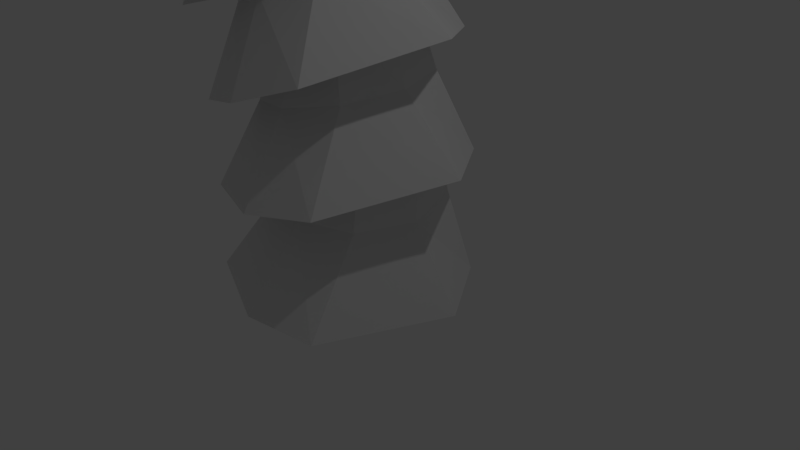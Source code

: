 # Source: tree.blend  (saved by Blender 2.79.0; exported with 4.5.12 LTS)
import bpy
from mathutils import Matrix  # noqa: F401  (used for matrix-valued properties, if any)

bpy.ops.wm.read_factory_settings(use_empty=True)
scene = bpy.context.scene
scene.name = 'Scene'

# ---- collections
col_collection_1 = bpy.data.collections.new('Collection 1'); scene.collection.children.link(col_collection_1)

# ---- world
world_world = bpy.data.worlds.new('World'); scene.world = world_world
world_world.color = (0.05088, 0.05088, 0.05088)
world_world.use_sun_shadow = False
world_world.sun_shadow_jitter_overblur = 0.0
world_world.cycles.sampling_method = 'MANUAL'

# ---- cameras
cam_camera = bpy.data.cameras.new('Camera')
cam_camera.clip_end = 100.0
cam_camera.lens = 35.0
cam_camera.sensor_width = 32.0
cam_camera.sensor_height = 18.0
cam_camera.ortho_scale = 7.314
cam_camera.dof.focus_distance = 0.0
cam_camera.dof.aperture_fstop = 128.0

# ---- lights
light_lamp = bpy.data.lights.new('Lamp', 'POINT')
light_lamp.transmission_factor = 0.0
light_lamp.cutoff_distance = 30.0
light_lamp.energy = 100.0
light_lamp.shadow_buffer_clip_start = 1.001
light_lamp.shadow_soft_size = 0.1
light_lamp.shadow_maximum_resolution = 0.006
light_lamp.use_absolute_resolution = True

# ---- meshes
me_cube_017 = bpy.data.meshes.new('Cube.017')
me_cube_017.from_pydata([(-1.041, -1.009, 0.07466), (-1.041, -1.009, 0.1784), (-1.041, 0.2898, 0.07466), (-1.041, 0.2898, 0.1784), (1.384, -0.4179, -0.1868), (1.384, -0.4179, -0.08309), (1.175, 1.146, -0.05838), (1.175, 1.146, 0.04537), (-0.4774, -0.008874, -0.05972), (-0.4774, -0.008874, -0.1635)], [], [(0, 1, 3, 2), (2, 3, 7, 6), (6, 7, 8, 5, 4, 9), (4, 5, 1, 0), (2, 6, 9, 4, 0), (7, 3, 1, 5, 8)])
me_cube_017.use_remesh_preserve_volume = False
me_cube_017.use_remesh_preserve_attributes = False
me_cube_017.use_mirror_vertex_groups = False
me_cube_017.update()
me_cube_013 = bpy.data.meshes.new('Cube.013')
me_cube_013.from_pydata([(-1.0, -1.0, -1.0), (-1.0, -1.0, 1.0), (-1.0, 1.0, -1.0), (-1.0, 1.0, 1.0), (1.0, -1.0, -1.0), (1.0, -1.0, 1.0), (1.0, 1.0, -1.0), (1.0, 1.0, 1.0)], [], [(0, 1, 3, 2), (2, 3, 7, 6), (6, 7, 5, 4), (4, 5, 1, 0), (2, 6, 4, 0), (7, 3, 1, 5)])
me_cube_013.use_remesh_preserve_volume = False
me_cube_013.use_remesh_preserve_attributes = False
me_cube_013.use_mirror_vertex_groups = False
me_cube_013.update()
me_cube_005 = bpy.data.meshes.new('Cube.005')
me_cube_005.from_pydata([(-1.311, -1.23, -1.0), (-0.672, -0.458, 1.0), (-1.0, 1.0, -1.0), (-0.6312, 0.4798, 1.0), (1.0, -1.633, -1.0), (0.6459, -0.544, 1.0), (1.0, 1.0, -1.0), (0.6049, 0.7212, 1.0), (-1.53, 0.0, -1.0), (-0.7548, -0.7574, 0.0), (-0.8089, 0.0, 1.0), (-0.8425, 0.5502, 0.0), (0.0, 1.458, -1.0), (0.0, 1.0, 1.0), (0.6138, 0.9343, 0.0), (1.669, 0.0, -1.0), (1.0, 0.0, 1.0), (0.7295, -0.7442, 0.0), (0.0, -1.791, -1.0), (0.0, -0.5279, 1.0), (0.0, 0.0, 1.0), (0.0, 0.0, -0.3382), (0.0, -1.0, 0.0), (1.0, 0.0, 0.0), (0.0, 1.0, 0.0), (-1.0, 0.0, 0.0)], [], [(25, 10, 3, 11), (24, 13, 7, 14), (23, 16, 5, 17), (22, 19, 1, 9), (21, 15, 4, 18), (20, 10, 1, 19), (16, 20, 19, 5), (7, 13, 20, 16), (13, 3, 10, 20), (8, 21, 18, 0), (2, 12, 21, 8), (12, 6, 15, 21), (18, 22, 9, 0), (4, 17, 22, 18), (17, 5, 19, 22), (15, 23, 17, 4), (6, 14, 23, 15), (14, 7, 16, 23), (12, 24, 14, 6), (2, 11, 24, 12), (11, 3, 13, 24), (8, 25, 11, 2), (0, 9, 25, 8), (9, 1, 10, 25)])
me_cube_005.use_remesh_preserve_volume = False
me_cube_005.use_remesh_preserve_attributes = False
me_cube_005.use_mirror_vertex_groups = False
me_cube_005.update()
me_cube_006 = bpy.data.meshes.new('Cube.006')
me_cube_006.from_pydata([(-1.311, -1.23, -1.0), (-0.672, -0.458, 1.0), (-1.0, 1.0, -1.0), (-0.6312, 0.4798, 1.0), (1.0, -1.633, -1.0), (0.6459, -0.544, 1.0), (1.0, 1.0, -1.0), (0.6049, 0.7212, 1.0), (-1.53, 0.0, -1.0), (-0.7548, -0.7574, 0.0), (-0.8089, 0.0, 1.0), (-0.8425, 0.5502, 0.0), (0.0, 1.458, -1.0), (0.0, 1.0, 1.0), (0.6138, 0.9343, 0.0), (1.669, 0.0, -1.0), (1.0, 0.0, 1.0), (0.7295, -0.7442, 0.0), (0.0, -1.791, -1.0), (0.0, -0.5279, 1.0), (0.0, 0.0, 1.0), (0.0, 0.0, -0.3382), (0.0, -1.0, 0.0), (1.0, 0.0, 0.0), (0.0, 1.0, 0.0), (-1.0, 0.0, 0.0)], [], [(25, 10, 3, 11), (24, 13, 7, 14), (23, 16, 5, 17), (22, 19, 1, 9), (21, 15, 4, 18), (20, 10, 1, 19), (16, 20, 19, 5), (7, 13, 20, 16), (13, 3, 10, 20), (8, 21, 18, 0), (2, 12, 21, 8), (12, 6, 15, 21), (18, 22, 9, 0), (4, 17, 22, 18), (17, 5, 19, 22), (15, 23, 17, 4), (6, 14, 23, 15), (14, 7, 16, 23), (12, 24, 14, 6), (2, 11, 24, 12), (11, 3, 13, 24), (8, 25, 11, 2), (0, 9, 25, 8), (9, 1, 10, 25)])
me_cube_006.use_remesh_preserve_volume = False
me_cube_006.use_remesh_preserve_attributes = False
me_cube_006.use_mirror_vertex_groups = False
me_cube_006.update()
me_cube_007 = bpy.data.meshes.new('Cube.007')
me_cube_007.from_pydata([(-1.311, -1.23, -1.0), (-0.672, -0.458, 1.0), (-1.0, 1.0, -1.0), (-0.6312, 0.4798, 1.0), (1.0, -1.633, -1.0), (0.6459, -0.544, 1.0), (1.0, 1.0, -1.0), (0.6049, 0.7212, 1.0), (-1.53, 0.0, -1.0), (-0.7548, -0.7574, 0.0), (-0.8089, 0.0, 1.0), (-0.8425, 0.5502, 0.0), (0.0, 1.458, -1.0), (0.0, 1.0, 1.0), (0.6138, 0.9343, 0.0), (1.669, 0.0, -1.0), (1.0, 0.0, 1.0), (0.7295, -0.7442, 0.0), (0.0, -1.791, -1.0), (0.0, -0.5279, 1.0), (0.0, 0.0, 1.0), (0.0, 0.0, -0.3382), (0.0, -1.0, 0.0), (1.0, 0.0, 0.0), (0.0, 1.0, 0.0), (-1.0, 0.0, 0.0)], [], [(25, 10, 3, 11), (24, 13, 7, 14), (23, 16, 5, 17), (22, 19, 1, 9), (21, 15, 4, 18), (20, 10, 1, 19), (16, 20, 19, 5), (7, 13, 20, 16), (13, 3, 10, 20), (8, 21, 18, 0), (2, 12, 21, 8), (12, 6, 15, 21), (18, 22, 9, 0), (4, 17, 22, 18), (17, 5, 19, 22), (15, 23, 17, 4), (6, 14, 23, 15), (14, 7, 16, 23), (12, 24, 14, 6), (2, 11, 24, 12), (11, 3, 13, 24), (8, 25, 11, 2), (0, 9, 25, 8), (9, 1, 10, 25)])
me_cube_007.use_remesh_preserve_volume = False
me_cube_007.use_remesh_preserve_attributes = False
me_cube_007.use_mirror_vertex_groups = False
me_cube_007.update()
me_cube_008 = bpy.data.meshes.new('Cube.008')
me_cube_008.from_pydata([(-1.311, -1.23, -1.0), (-0.672, -0.458, 1.0), (-1.0, 1.0, -1.0), (-0.6312, 0.4798, 1.0), (1.0, -1.633, -1.0), (0.6459, -0.544, 1.0), (1.0, 1.0, -1.0), (0.6049, 0.7212, 1.0), (-1.53, 0.0, -1.0), (-0.7548, -0.7574, 0.0), (-0.8089, 0.0, 1.0), (-0.8425, 0.5502, 0.0), (0.0, 1.458, -1.0), (0.0, 1.0, 1.0), (0.6138, 0.9343, 0.0), (1.669, 0.0, -1.0), (1.0, 0.0, 1.0), (0.7295, -0.7442, 0.0), (0.0, -1.791, -1.0), (0.0, -0.5279, 1.0), (0.0, 0.0, 1.0), (0.0, 0.0, -0.3382), (0.0, -1.0, 0.0), (1.0, 0.0, 0.0), (0.0, 1.0, 0.0), (-1.0, 0.0, 0.0)], [], [(25, 10, 3, 11), (24, 13, 7, 14), (23, 16, 5, 17), (22, 19, 1, 9), (21, 15, 4, 18), (20, 10, 1, 19), (16, 20, 19, 5), (7, 13, 20, 16), (13, 3, 10, 20), (8, 21, 18, 0), (2, 12, 21, 8), (12, 6, 15, 21), (18, 22, 9, 0), (4, 17, 22, 18), (17, 5, 19, 22), (15, 23, 17, 4), (6, 14, 23, 15), (14, 7, 16, 23), (12, 24, 14, 6), (2, 11, 24, 12), (11, 3, 13, 24), (8, 25, 11, 2), (0, 9, 25, 8), (9, 1, 10, 25)])
me_cube_008.use_remesh_preserve_volume = False
me_cube_008.use_remesh_preserve_attributes = False
me_cube_008.use_mirror_vertex_groups = False
me_cube_008.update()
me_cube_009 = bpy.data.meshes.new('Cube.009')
me_cube_009.from_pydata([(-1.311, -1.23, -1.0), (-0.672, -0.458, 1.0), (-1.0, 1.0, -1.0), (-0.6312, 0.4798, 1.0), (1.0, -1.633, -1.0), (0.6459, -0.544, 1.0), (1.0, 1.0, -1.0), (0.6049, 0.7212, 1.0), (-1.53, 0.0, -1.0), (-0.7548, -0.7574, 0.0), (-0.8089, 0.0, 1.0), (-0.8425, 0.5502, 0.0), (0.0, 1.458, -1.0), (0.0, 1.0, 1.0), (0.6138, 0.9343, 0.0), (1.669, 0.0, -1.0), (1.0, 0.0, 1.0), (0.7295, -0.7442, 0.0), (0.0, -1.791, -1.0), (0.0, -0.5279, 1.0), (0.0, 0.0, 1.0), (0.0, 0.0, -0.3382), (0.0, -1.0, 0.0), (1.0, 0.0, 0.0), (0.0, 1.0, 0.0), (-1.0, 0.0, 0.0)], [], [(25, 10, 3, 11), (24, 13, 7, 14), (23, 16, 5, 17), (22, 19, 1, 9), (21, 15, 4, 18), (20, 10, 1, 19), (16, 20, 19, 5), (7, 13, 20, 16), (13, 3, 10, 20), (8, 21, 18, 0), (2, 12, 21, 8), (12, 6, 15, 21), (18, 22, 9, 0), (4, 17, 22, 18), (17, 5, 19, 22), (15, 23, 17, 4), (6, 14, 23, 15), (14, 7, 16, 23), (12, 24, 14, 6), (2, 11, 24, 12), (11, 3, 13, 24), (8, 25, 11, 2), (0, 9, 25, 8), (9, 1, 10, 25)])
me_cube_009.use_remesh_preserve_volume = False
me_cube_009.use_remesh_preserve_attributes = False
me_cube_009.use_mirror_vertex_groups = False
me_cube_009.update()
me_cube_010 = bpy.data.meshes.new('Cube.010')
me_cube_010.from_pydata([(-1.311, -1.23, -1.0), (-0.672, -0.458, 1.0), (-1.0, 1.0, -1.0), (-0.6312, 0.4798, 1.0), (1.0, -1.633, -1.0), (0.6459, -0.544, 1.0), (1.0, 1.0, -1.0), (0.6049, 0.7212, 1.0), (-1.53, 0.0, -1.0), (-0.7548, -0.7574, 0.0), (-0.8089, 0.0, 1.0), (-0.8425, 0.5502, 0.0), (0.0, 1.458, -1.0), (0.0, 1.0, 1.0), (0.6138, 0.9343, 0.0), (1.669, 0.0, -1.0), (1.0, 0.0, 1.0), (0.7295, -0.7442, 0.0), (0.0, -1.791, -1.0), (0.0, -0.5279, 1.0), (0.0, 0.0, 1.0), (0.0, 0.0, -0.3382), (0.0, -1.0, 0.0), (1.0, 0.0, 0.0), (0.0, 1.0, 0.0), (-1.0, 0.0, 0.0)], [], [(25, 10, 3, 11), (24, 13, 7, 14), (23, 16, 5, 17), (22, 19, 1, 9), (21, 15, 4, 18), (20, 10, 1, 19), (16, 20, 19, 5), (7, 13, 20, 16), (13, 3, 10, 20), (8, 21, 18, 0), (2, 12, 21, 8), (12, 6, 15, 21), (18, 22, 9, 0), (4, 17, 22, 18), (17, 5, 19, 22), (15, 23, 17, 4), (6, 14, 23, 15), (14, 7, 16, 23), (12, 24, 14, 6), (2, 11, 24, 12), (11, 3, 13, 24), (8, 25, 11, 2), (0, 9, 25, 8), (9, 1, 10, 25)])
me_cube_010.use_remesh_preserve_volume = False
me_cube_010.use_remesh_preserve_attributes = False
me_cube_010.use_mirror_vertex_groups = False
me_cube_010.update()
me_cube_011 = bpy.data.meshes.new('Cube.011')
me_cube_011.from_pydata([(-1.311, -1.23, -1.0), (-0.672, -0.458, 1.0), (-1.0, 1.0, -1.0), (-0.6312, 0.4798, 1.0), (1.0, -1.633, -1.0), (0.6459, -0.544, 1.0), (1.0, 1.0, -1.0), (0.6049, 0.7212, 1.0), (-1.53, 0.0, -1.0), (-0.7548, -0.7574, 0.0), (-0.8089, 0.0, 1.0), (-0.8425, 0.5502, 0.0), (0.0, 1.458, -1.0), (0.0, 1.0, 1.0), (0.6138, 0.9343, 0.0), (1.669, 0.0, -1.0), (1.0, 0.0, 1.0), (0.7295, -0.7442, 0.0), (0.0, -1.791, -1.0), (0.0, -0.5279, 1.0), (0.0, 0.0, 1.0), (0.0, 0.0, -0.3382), (0.0, -1.0, 0.0), (1.0, 0.0, 0.0), (0.0, 1.0, 0.0), (-1.0, 0.0, 0.0)], [], [(25, 10, 3, 11), (24, 13, 7, 14), (23, 16, 5, 17), (22, 19, 1, 9), (21, 15, 4, 18), (20, 10, 1, 19), (16, 20, 19, 5), (7, 13, 20, 16), (13, 3, 10, 20), (8, 21, 18, 0), (2, 12, 21, 8), (12, 6, 15, 21), (18, 22, 9, 0), (4, 17, 22, 18), (17, 5, 19, 22), (15, 23, 17, 4), (6, 14, 23, 15), (14, 7, 16, 23), (12, 24, 14, 6), (2, 11, 24, 12), (11, 3, 13, 24), (8, 25, 11, 2), (0, 9, 25, 8), (9, 1, 10, 25)])
me_cube_011.use_remesh_preserve_volume = False
me_cube_011.use_remesh_preserve_attributes = False
me_cube_011.use_mirror_vertex_groups = False
me_cube_011.update()
me_cube_012 = bpy.data.meshes.new('Cube.012')
me_cube_012.from_pydata([(-1.311, -1.23, -1.0), (-0.672, -0.458, 1.0), (-1.0, 1.0, -1.0), (-0.6312, 0.4798, 1.0), (1.0, -1.633, -1.0), (0.6459, -0.544, 1.0), (1.0, 1.0, -1.0), (0.6049, 0.7212, 1.0), (-1.53, 0.0, -1.0), (-0.7548, -0.7574, 0.0), (-0.8089, 0.0, 1.0), (-0.8425, 0.5502, 0.0), (0.0, 1.458, -1.0), (0.0, 1.0, 1.0), (0.6138, 0.9343, 0.0), (1.669, 0.0, -1.0), (1.0, 0.0, 1.0), (0.7295, -0.7442, 0.0), (0.0, -1.791, -1.0), (0.0, -0.5279, 1.0), (0.0, 0.0, 1.0), (0.0, 0.0, -0.3382), (0.0, -1.0, 0.0), (1.0, 0.0, 0.0), (0.0, 1.0, 0.0), (-1.0, 0.0, 0.0)], [], [(25, 10, 3, 11), (24, 13, 7, 14), (23, 16, 5, 17), (22, 19, 1, 9), (21, 15, 4, 18), (20, 10, 1, 19), (16, 20, 19, 5), (7, 13, 20, 16), (13, 3, 10, 20), (8, 21, 18, 0), (2, 12, 21, 8), (12, 6, 15, 21), (18, 22, 9, 0), (4, 17, 22, 18), (17, 5, 19, 22), (15, 23, 17, 4), (6, 14, 23, 15), (14, 7, 16, 23), (12, 24, 14, 6), (2, 11, 24, 12), (11, 3, 13, 24), (8, 25, 11, 2), (0, 9, 25, 8), (9, 1, 10, 25)])
me_cube_012.use_remesh_preserve_volume = False
me_cube_012.use_remesh_preserve_attributes = False
me_cube_012.use_mirror_vertex_groups = False
me_cube_012.update()
me_cube_014 = bpy.data.meshes.new('Cube.014')
me_cube_014.from_pydata([(-1.0, -1.0, -1.0), (-1.0, -1.0, 1.0), (-1.0, 1.0, -1.0), (-1.0, 1.0, 1.0), (1.0, -1.0, -1.0), (1.0, -1.0, 1.0), (1.0, 1.0, -1.0), (1.0, 1.0, 1.0)], [], [(0, 1, 3, 2), (2, 3, 7, 6), (6, 7, 5, 4), (4, 5, 1, 0), (2, 6, 4, 0), (7, 3, 1, 5)])
me_cube_014.use_remesh_preserve_volume = False
me_cube_014.use_remesh_preserve_attributes = False
me_cube_014.use_mirror_vertex_groups = False
me_cube_014.update()
me_cube_015 = bpy.data.meshes.new('Cube.015')
me_cube_015.from_pydata([(-1.0, -1.0, -1.0), (-1.0, -1.0, 1.0), (-1.0, 1.0, -1.0), (-1.0, 1.0, 1.0), (1.0, -1.0, -1.0), (1.0, -1.0, 1.0), (1.0, 1.0, -1.0), (1.0, 1.0, 1.0)], [], [(0, 1, 3, 2), (2, 3, 7, 6), (6, 7, 5, 4), (4, 5, 1, 0), (2, 6, 4, 0), (7, 3, 1, 5)])
me_cube_015.use_remesh_preserve_volume = False
me_cube_015.use_remesh_preserve_attributes = False
me_cube_015.use_mirror_vertex_groups = False
me_cube_015.update()
me_cube_018 = bpy.data.meshes.new('Cube.018')
me_cube_018.from_pydata([(-1.041, -1.009, 0.07466), (-1.041, -1.009, 0.1784), (-1.041, 0.2898, 0.07466), (-1.041, 0.2898, 0.1784), (1.384, -0.4179, -0.1868), (1.384, -0.4179, -0.08309), (1.175, 1.146, -0.05838), (1.175, 1.146, 0.04537), (-0.4774, -0.008874, -0.05972), (-0.4774, -0.008874, -0.1635)], [], [(0, 1, 3, 2), (2, 3, 7, 6), (6, 7, 8, 5, 4, 9), (4, 5, 1, 0), (2, 6, 9, 4, 0), (7, 3, 1, 5, 8)])
me_cube_018.use_remesh_preserve_volume = False
me_cube_018.use_remesh_preserve_attributes = False
me_cube_018.use_mirror_vertex_groups = False
me_cube_018.update()
me_cube_019 = bpy.data.meshes.new('Cube.019')
me_cube_019.from_pydata([(-1.041, -1.009, 0.07466), (-1.041, -1.009, 0.1784), (-1.041, 0.2898, 0.07466), (-1.041, 0.2898, 0.1784), (1.384, -0.4179, -0.1868), (1.384, -0.4179, -0.08309), (1.175, 1.146, -0.05838), (1.175, 1.146, 0.04537), (-0.4774, -0.008874, -0.05972), (-0.4774, -0.008874, -0.1635)], [], [(0, 1, 3, 2), (2, 3, 7, 6), (6, 7, 8, 5, 4, 9), (4, 5, 1, 0), (2, 6, 9, 4, 0), (7, 3, 1, 5, 8)])
me_cube_019.use_remesh_preserve_volume = False
me_cube_019.use_remesh_preserve_attributes = False
me_cube_019.use_mirror_vertex_groups = False
me_cube_019.update()

# ---- objects
ob_cube_011 = bpy.data.objects.new('Cube.011', me_cube_017)
ob_cube_008 = bpy.data.objects.new('Cube.008', me_cube_013)
ob_cube = bpy.data.objects.new('Cube', me_cube_005)
ob_lamp = bpy.data.objects.new('Lamp', light_lamp)
ob_camera = bpy.data.objects.new('Camera', cam_camera)
ob_cube_001 = bpy.data.objects.new('Cube.001', me_cube_006)
ob_cube_002 = bpy.data.objects.new('Cube.002', me_cube_007)
ob_cube_003 = bpy.data.objects.new('Cube.003', me_cube_008)
ob_cube_004 = bpy.data.objects.new('Cube.004', me_cube_009)
ob_cube_005 = bpy.data.objects.new('Cube.005', me_cube_010)
ob_cube_006 = bpy.data.objects.new('Cube.006', me_cube_011)
ob_cube_007 = bpy.data.objects.new('Cube.007', me_cube_012)
ob_cube_009 = bpy.data.objects.new('Cube.009', me_cube_014)
ob_cube_010 = bpy.data.objects.new('Cube.010', me_cube_015)
ob_cube_012 = bpy.data.objects.new('Cube.012', me_cube_018)
ob_cube_013 = bpy.data.objects.new('Cube.013', me_cube_019)

# ---- transforms, parenting, visibility, modifiers, constraints
ob_cube_011.location = (0.8079, -2.581, 11.48)
ob_cube_011.rotation_euler = (-5.13, 0.3739, -0.923)
ob_cube_011.scale = (3.226, 1.971, 3.192)
ob_cube_011.lineart.crease_threshold = 0.0
_m = ob_cube_011.modifiers.new('Subsurf', 'SUBSURF')
_m.uv_smooth = 'PRESERVE_CORNERS'
_m.quality = 2
_m.show_only_control_edges = False
ob_cube_008.location = (-1.976, 0.6814, 11.19)
ob_cube_008.scale = (1.258, 1.258, 1.258)
ob_cube_008.lineart.crease_threshold = 0.0
_m = ob_cube_008.modifiers.new('Subsurf', 'SUBSURF')
_m.uv_smooth = 'PRESERVE_CORNERS'
_m.quality = 2
_m.show_only_control_edges = False
ob_cube.location = (-0.3519, 0.0, 2.151)
ob_cube.rotation_euler = (0.03791, -0.178, 0.02941)
ob_cube.lineart.crease_threshold = 0.0
ob_lamp.location = (4.076, 1.005, 8.055)
ob_lamp.rotation_euler = (0.6503, 0.05522, 1.866)
ob_lamp.lock_rotations_4d = False
ob_lamp.empty_display_type = 'ARROWS'
ob_lamp.color = (0.0, 0.0, 0.0, 0.0)
ob_lamp.lineart.crease_threshold = 0.0
ob_camera.location = (7.481, -6.508, 5.344)
ob_camera.rotation_euler = (1.109, 0.0, 0.8149)
ob_camera.lock_rotations_4d = False
ob_camera.empty_display_type = 'ARROWS'
ob_camera.color = (0.0, 0.0, 0.0, 0.0)
ob_camera.display_type = 'WIRE'
ob_camera.lineart.crease_threshold = 0.0
ob_cube_001.location = (-0.1388, 0.0, 0.7663)
ob_cube_001.lineart.crease_threshold = 0.0
ob_cube_002.location = (-0.6862, 0.0, 3.409)
ob_cube_002.rotation_euler = (0.06544, -0.3208, 0.04873)
ob_cube_002.lineart.crease_threshold = 0.0
ob_cube_003.location = (-1.26, 0.0, 4.6)
ob_cube_003.rotation_euler = (0.03877, -0.4764, 0.08294)
ob_cube_003.lineart.crease_threshold = 0.0
ob_cube_004.location = (-2.041, 0.0, 5.838)
ob_cube_004.rotation_euler = (0.03877, -0.4764, 0.08294)
ob_cube_004.lineart.crease_threshold = 0.0
ob_cube_005.location = (-2.323, 0.0, 7.239)
ob_cube_005.rotation_euler = (0.1024, 0.005704, -0.00717)
ob_cube_005.lineart.crease_threshold = 0.0
ob_cube_006.location = (-2.182, 0.0, 8.598)
ob_cube_006.rotation_euler = (0.1224, 0.333, -0.05369)
ob_cube_006.lineart.crease_threshold = 0.0
ob_cube_007.location = (-1.828, 0.0, 9.924)
ob_cube_007.rotation_euler = (0.1224, 0.333, -0.05369)
ob_cube_007.lineart.crease_threshold = 0.0
ob_cube_009.location = (-0.3297, -0.287, 11.09)
ob_cube_009.lineart.crease_threshold = 0.0
_m = ob_cube_009.modifiers.new('Subsurf', 'SUBSURF')
_m.uv_smooth = 'PRESERVE_CORNERS'
_m.quality = 2
_m.show_only_control_edges = False
ob_cube_010.location = (-1.808, -0.9658, 11.27)
ob_cube_010.scale = (1.103, 1.103, 1.103)
ob_cube_010.lineart.crease_threshold = 0.0
_m = ob_cube_010.modifiers.new('Subsurf', 'SUBSURF')
_m.uv_smooth = 'PRESERVE_CORNERS'
_m.quality = 2
_m.show_only_control_edges = False
ob_cube_012.location = (0.3909, 1.394, 10.75)
ob_cube_012.rotation_euler = (-5.238, 0.5823, 0.4556)
ob_cube_012.scale = (3.226, 1.971, 3.192)
ob_cube_012.lineart.crease_threshold = 0.0
_m = ob_cube_012.modifiers.new('Subsurf', 'SUBSURF')
_m.uv_smooth = 'PRESERVE_CORNERS'
_m.quality = 2
_m.show_only_control_edges = False
ob_cube_013.location = (-4.039, -1.738, 10.53)
ob_cube_013.rotation_euler = (-4.626, 0.816, -2.535)
ob_cube_013.scale = (3.226, 1.971, 3.192)
ob_cube_013.lineart.crease_threshold = 0.0
_m = ob_cube_013.modifiers.new('Subsurf', 'SUBSURF')
_m.uv_smooth = 'PRESERVE_CORNERS'
_m.quality = 2
_m.show_only_control_edges = False

# ---- collection membership
col_collection_1.objects.link(ob_cube_011)
col_collection_1.objects.link(ob_cube_008)
col_collection_1.objects.link(ob_cube)
col_collection_1.objects.link(ob_lamp)
col_collection_1.objects.link(ob_camera)
col_collection_1.objects.link(ob_cube_001)
col_collection_1.objects.link(ob_cube_002)
col_collection_1.objects.link(ob_cube_003)
col_collection_1.objects.link(ob_cube_004)
col_collection_1.objects.link(ob_cube_005)
col_collection_1.objects.link(ob_cube_006)
col_collection_1.objects.link(ob_cube_007)
col_collection_1.objects.link(ob_cube_009)
col_collection_1.objects.link(ob_cube_010)
col_collection_1.objects.link(ob_cube_012)
col_collection_1.objects.link(ob_cube_013)

# ---- scene / render settings (as saved in the file)
scene.camera = ob_camera
scene.frame_start = 1; scene.frame_end = 250; scene.frame_set(1)
scene.render.engine = 'BLENDER_EEVEE_NEXT'
scene.render.resolution_percentage = 50
scene.render.dither_intensity = 0.0
scene.cycles.use_denoising = False
scene.cycles.samples = 128
scene.cycles.sampling_pattern = 'TABULATED_SOBOL'
scene.cycles.use_adaptive_sampling = False
scene.cycles.use_light_tree = False
scene.cycles.blur_glossy = 0.0
scene.cycles.sample_clamp_indirect = 0.0
scene.view_settings.view_transform = 'Standard'
bpy.context.view_layer.update()
